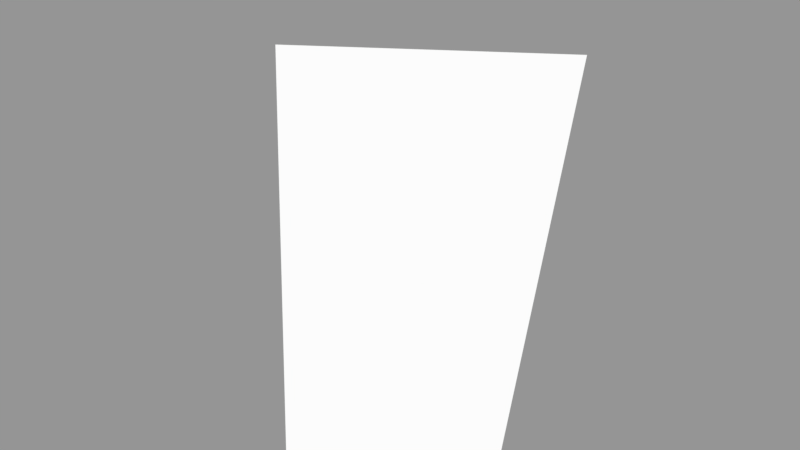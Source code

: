# Source: Surface103.blend  (saved by Blender 2.79.0; exported with 4.5.12 LTS)
import bpy
from mathutils import Matrix  # noqa: F401  (used for matrix-valued properties, if any)

bpy.ops.wm.read_factory_settings(use_empty=True)
scene = bpy.context.scene
scene.name = 'Scene'

# ---- collections
col_collection_1 = bpy.data.collections.new('Collection 1'); scene.collection.children.link(col_collection_1)

# ---- meshes
me_sphere_107 = bpy.data.meshes.new('Sphere.107')
me_sphere_107.from_pydata([(-0.5, 0.5, -0.7071), (-0.2706, 0.2706, -0.9239), (-0.2706, 0.6533, -0.7071), (-0.1464, 0.3536, -0.9239)], [], [(1, 0, 2, 3)])
_ca = me_sphere_107.color_attributes.new('Col', 'BYTE_COLOR', 'CORNER')
_ca.data.foreach_set('color', [1.0, 1.0, 1.0, 1.0, 1.0, 1.0, 1.0, 1.0, 1.0, 1.0, 1.0, 1.0, 1.0, 1.0, 1.0, 1.0])
me_sphere_107.use_remesh_preserve_volume = False
me_sphere_107.use_remesh_preserve_attributes = False
me_sphere_107.use_mirror_vertex_groups = False
me_sphere_107.update()

# ---- objects
ob_surface103 = bpy.data.objects.new('Surface103', me_sphere_107)

# ---- transforms, parenting, visibility, modifiers, constraints
ob_surface103.location = (0.0, 0.0, 0.0)
ob_surface103.scale = (1e+04, 1e+04, 1e+04)
ob_surface103.lineart.crease_threshold = 0.0

# ---- collection membership
col_collection_1.objects.link(ob_surface103)

# ---- scene / render settings (as saved in the file)
scene.frame_start = 1; scene.frame_end = 250; scene.frame_set(1)
scene.render.engine = 'BLENDER_EEVEE_NEXT'
scene.render.resolution_percentage = 50
scene.render.dither_intensity = 0.0
scene.cycles.use_denoising = False
scene.cycles.samples = 128
scene.cycles.sampling_pattern = 'TABULATED_SOBOL'
scene.cycles.use_adaptive_sampling = False
scene.cycles.use_light_tree = False
scene.cycles.blur_glossy = 0.0
scene.cycles.sample_clamp_indirect = 0.0
scene.view_settings.view_transform = 'Standard'
bpy.context.view_layer.update()

# ---- added for rendering (the .blend has no active camera and no usable light): camera, sun + grey world if the file has none
cam_auto = bpy.data.cameras.new('AutoCamera')
cam_auto.lens = 50.0
cam_auto.sensor_width = 36.0
cam_auto.clip_end = 91629.2
ob_auto_camera = bpy.data.objects.new('AutoCamera', cam_auto)
scene.collection.objects.link(ob_auto_camera)
ob_auto_camera.location = (1988.83, -1645.87, -3978.08)
ob_auto_camera.rotation_euler = (1.09748, -7.21219e-08, 0.694738)
scene.camera = ob_auto_camera
light_auto_sun = bpy.data.lights.new('AutoSun', 'SUN')
light_auto_sun.energy = 3.0
light_auto_sun.angle = 0.0523599
ob_auto_sun = bpy.data.objects.new('AutoSun', light_auto_sun)
scene.collection.objects.link(ob_auto_sun)
ob_auto_sun.rotation_euler = (0.872665, 0.174533, 0.523599)
if scene.world is None:
    world_auto = bpy.data.worlds.new('AutoWorld')
    world_auto.color = (0.3, 0.3, 0.3)
    scene.world = world_auto
bpy.context.view_layer.update()
